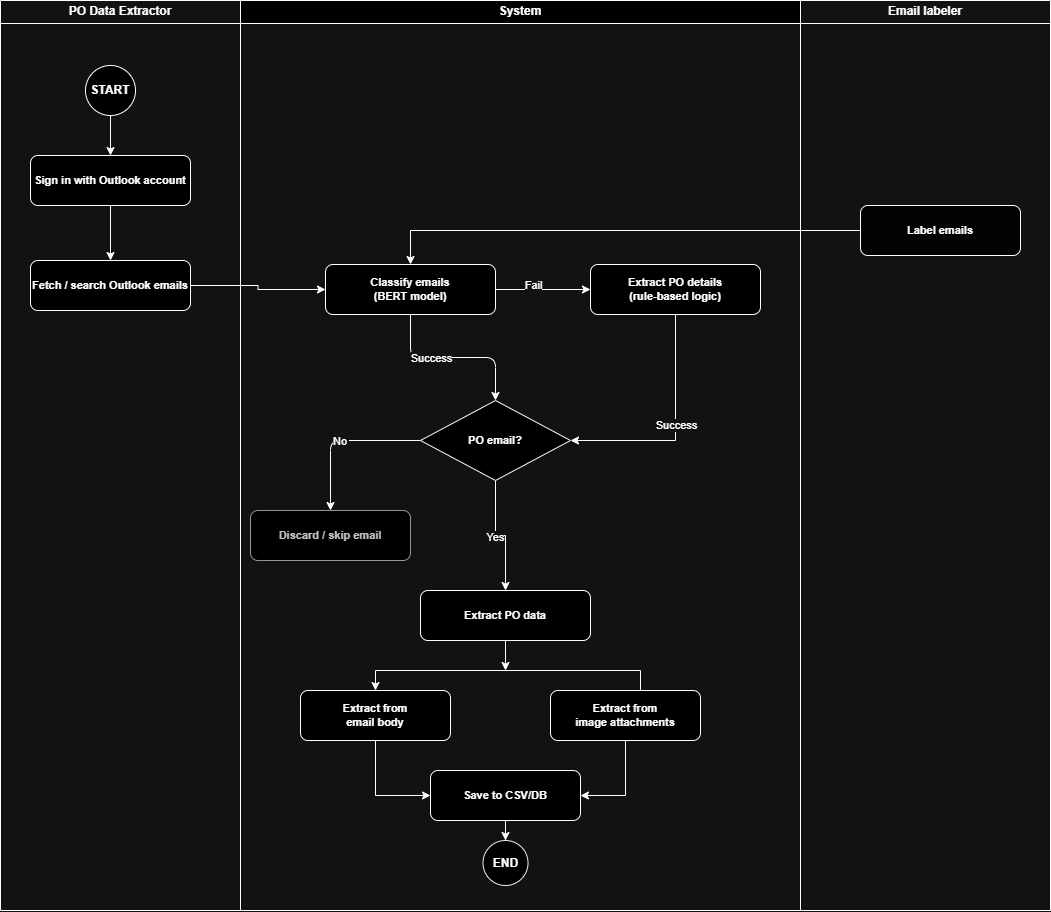

The diagram above was exported from draw.io. Its source (the exported page's mxGraphModel, read from the mxfile embedded in the PNG):
<mxGraphModel dx="1737" dy="892" grid="1" gridSize="10" guides="1" tooltips="1" connect="1" arrows="1" fold="1" page="1" pageScale="1" pageWidth="1169" pageHeight="827" math="0" shadow="0">
  <root>
    <mxCell id="0" />
    <mxCell id="1" parent="0" />
    <mxCell id="RrE-LDc-gwz-aflNa0Pg-2" parent="1" style="swimlane;whiteSpace=wrap;html=1;startSize=23;" value="PO Data Extractor" vertex="1">
      <mxGeometry height="910" width="240" x="1090" y="100" as="geometry" />
    </mxCell>
    <mxCell id="start" parent="RrE-LDc-gwz-aflNa0Pg-2" style="ellipse;whiteSpace=wrap;html=1;aspect=fixed;fillColor=light-dark(#FFFFFF,#000000);" value="&lt;b&gt;START&lt;/b&gt;" vertex="1">
      <mxGeometry height="50" width="50" x="85" y="65" as="geometry" />
    </mxCell>
    <mxCell id="signin" parent="RrE-LDc-gwz-aflNa0Pg-2" style="rounded=1;whiteSpace=wrap;html=1;fillColor=light-dark(#e1d5e7, #000000);strokeColor=light-dark(#9673a6, #ffffff);fontStyle=1;fontSize=11;" value="Sign in with Outlook account" vertex="1">
      <mxGeometry height="50" width="160" x="30" y="155" as="geometry" />
    </mxCell>
    <mxCell id="e1" edge="1" parent="RrE-LDc-gwz-aflNa0Pg-2" source="start" style="edgeStyle=orthogonalEdgeStyle;" target="signin">
      <mxGeometry relative="1" as="geometry" />
    </mxCell>
    <mxCell id="fetch" parent="RrE-LDc-gwz-aflNa0Pg-2" style="rounded=1;whiteSpace=wrap;html=1;fillColor=light-dark(#e1d5e7, #000000);strokeColor=light-dark(#9673a6, #ffffff);fontStyle=1;fontSize=11;" value="Fetch / search Outlook emails" vertex="1">
      <mxGeometry height="50" width="160" x="30" y="260" as="geometry" />
    </mxCell>
    <mxCell id="e2" edge="1" parent="RrE-LDc-gwz-aflNa0Pg-2" source="signin" style="edgeStyle=orthogonalEdgeStyle;" target="fetch">
      <mxGeometry relative="1" as="geometry" />
    </mxCell>
    <mxCell id="RrE-LDc-gwz-aflNa0Pg-9" parent="1" style="swimlane;whiteSpace=wrap;html=1;fillColor=light-dark(#FFFFFF,#000000);" value="System" vertex="1">
      <mxGeometry height="910" width="560" x="1330" y="100" as="geometry" />
    </mxCell>
    <mxCell id="RrE-LDc-gwz-aflNa0Pg-19" edge="1" parent="RrE-LDc-gwz-aflNa0Pg-9" source="classify" style="edgeStyle=orthogonalEdgeStyle;rounded=0;orthogonalLoop=1;jettySize=auto;html=1;exitX=1;exitY=0.5;exitDx=0;exitDy=0;entryX=0;entryY=0.5;entryDx=0;entryDy=0;" target="extract_po">
      <mxGeometry relative="1" as="geometry" />
    </mxCell>
    <mxCell id="RrE-LDc-gwz-aflNa0Pg-20" connectable="0" parent="RrE-LDc-gwz-aflNa0Pg-19" style="edgeLabel;html=1;align=center;verticalAlign=middle;resizable=0;points=[];" value="Fail" vertex="1">
      <mxGeometry relative="1" x="-0.2368" y="5" as="geometry">
        <mxPoint as="offset" />
      </mxGeometry>
    </mxCell>
    <mxCell id="classify" parent="RrE-LDc-gwz-aflNa0Pg-9" style="rounded=1;whiteSpace=wrap;html=1;fillColor=light-dark(#dae8fc, #000000);strokeColor=light-dark(#6c8ebf, #ffffff);fontStyle=1;fontSize=11;" value="Classify emails&#10;(BERT model)" vertex="1">
      <mxGeometry height="50" width="170" x="85" y="264" as="geometry" />
    </mxCell>
    <mxCell id="RrE-LDc-gwz-aflNa0Pg-23" edge="1" parent="RrE-LDc-gwz-aflNa0Pg-9" source="dec_po" style="edgeStyle=orthogonalEdgeStyle;rounded=0;orthogonalLoop=1;jettySize=auto;html=1;exitX=0.5;exitY=1;exitDx=0;exitDy=0;" target="store">
      <mxGeometry relative="1" as="geometry" />
    </mxCell>
    <mxCell id="RrE-LDc-gwz-aflNa0Pg-24" connectable="0" parent="RrE-LDc-gwz-aflNa0Pg-23" style="edgeLabel;html=1;align=center;verticalAlign=middle;resizable=0;points=[];" value="Yes" vertex="1">
      <mxGeometry relative="1" x="-0.0833" y="-1" as="geometry">
        <mxPoint x="-1" as="offset" />
      </mxGeometry>
    </mxCell>
    <mxCell id="dec_po" parent="RrE-LDc-gwz-aflNa0Pg-9" style="rhombus;whiteSpace=wrap;html=1;fillColor=light-dark(#fff2cc, #000000);strokeColor=light-dark(#d6b656, #f8f8f7);fontStyle=1;fontSize=11;" value="PO email?" vertex="1">
      <mxGeometry height="80" width="150" x="180" y="400" as="geometry" />
    </mxCell>
    <mxCell id="e5" edge="1" parent="RrE-LDc-gwz-aflNa0Pg-9" source="classify" style="edgeStyle=orthogonalEdgeStyle;" target="dec_po">
      <mxGeometry relative="1" as="geometry" />
    </mxCell>
    <mxCell id="RrE-LDc-gwz-aflNa0Pg-16" connectable="0" parent="e5" style="edgeLabel;html=1;align=center;verticalAlign=middle;resizable=0;points=[];" value="Yes" vertex="1">
      <mxGeometry relative="1" x="-0.2303" y="1" as="geometry">
        <mxPoint as="offset" />
      </mxGeometry>
    </mxCell>
    <mxCell id="RrE-LDc-gwz-aflNa0Pg-18" connectable="0" parent="e5" style="edgeLabel;html=1;align=center;verticalAlign=middle;resizable=0;points=[];" value="Success" vertex="1">
      <mxGeometry relative="1" x="-0.2632" as="geometry">
        <mxPoint as="offset" />
      </mxGeometry>
    </mxCell>
    <mxCell id="discard" parent="RrE-LDc-gwz-aflNa0Pg-9" style="rounded=1;whiteSpace=wrap;html=1;fillColor=light-dark(#f5f5f5, #000000);strokeColor=#666666;fontColor=#333333;fontStyle=1;fontSize=11;" value="Discard / skip email" vertex="1">
      <mxGeometry height="50" width="160" x="10" y="510" as="geometry" />
    </mxCell>
    <mxCell id="e6" edge="1" parent="RrE-LDc-gwz-aflNa0Pg-9" source="dec_po" style="edgeStyle=orthogonalEdgeStyle;exitX=0;exitY=0.5;exitDx=0;exitDy=0;" target="discard" value="No">
      <mxGeometry relative="1" as="geometry" />
    </mxCell>
    <mxCell id="RrE-LDc-gwz-aflNa0Pg-21" edge="1" parent="RrE-LDc-gwz-aflNa0Pg-9" source="extract_po" style="edgeStyle=orthogonalEdgeStyle;rounded=0;orthogonalLoop=1;jettySize=auto;html=1;exitX=0.5;exitY=1;exitDx=0;exitDy=0;entryX=1;entryY=0.5;entryDx=0;entryDy=0;" target="dec_po">
      <mxGeometry relative="1" as="geometry" />
    </mxCell>
    <mxCell id="RrE-LDc-gwz-aflNa0Pg-22" connectable="0" parent="RrE-LDc-gwz-aflNa0Pg-21" style="edgeLabel;html=1;align=center;verticalAlign=middle;resizable=0;points=[];" value="Success" vertex="1">
      <mxGeometry relative="1" x="-0.0458" as="geometry">
        <mxPoint as="offset" />
      </mxGeometry>
    </mxCell>
    <mxCell id="extract_po" parent="RrE-LDc-gwz-aflNa0Pg-9" style="rounded=1;whiteSpace=wrap;html=1;fillColor=light-dark(#dae8fc, #000000);strokeColor=light-dark(#6c8ebf, #ffffff);fontStyle=1;fontSize=11;" value="Extract PO details&#10;(rule-based logic)" vertex="1">
      <mxGeometry height="50" width="170" x="350" y="264" as="geometry" />
    </mxCell>
    <mxCell id="RrE-LDc-gwz-aflNa0Pg-25" edge="1" parent="RrE-LDc-gwz-aflNa0Pg-9" source="extract_img" style="edgeStyle=orthogonalEdgeStyle;rounded=0;orthogonalLoop=1;jettySize=auto;html=1;exitX=0.6;exitY=0;exitDx=0;exitDy=0;entryX=0.5;entryY=0;entryDx=0;entryDy=0;exitPerimeter=0;" target="extract_body">
      <mxGeometry relative="1" as="geometry">
        <Array as="points">
          <mxPoint x="400" y="670" />
          <mxPoint x="135" y="670" />
        </Array>
      </mxGeometry>
    </mxCell>
    <mxCell id="RrE-LDc-gwz-aflNa0Pg-26" edge="1" parent="RrE-LDc-gwz-aflNa0Pg-9" source="store" style="edgeStyle=orthogonalEdgeStyle;rounded=0;orthogonalLoop=1;jettySize=auto;html=1;">
      <mxGeometry relative="1" as="geometry">
        <mxPoint x="265" y="670" as="targetPoint" />
      </mxGeometry>
    </mxCell>
    <mxCell id="store" parent="RrE-LDc-gwz-aflNa0Pg-9" style="rounded=1;whiteSpace=wrap;html=1;fillColor=light-dark(#dae8fc, #000000);strokeColor=light-dark(#6c8ebf, #ffffff);fontStyle=1;fontSize=11;" value="Extract PO data" vertex="1">
      <mxGeometry height="50" width="170" x="180" y="590" as="geometry" />
    </mxCell>
    <mxCell id="RrE-LDc-gwz-aflNa0Pg-30" edge="1" parent="RrE-LDc-gwz-aflNa0Pg-9" source="extract_body" style="edgeStyle=orthogonalEdgeStyle;rounded=0;orthogonalLoop=1;jettySize=auto;html=1;exitX=0.5;exitY=1;exitDx=0;exitDy=0;entryX=0;entryY=0.5;entryDx=0;entryDy=0;" target="RrE-LDc-gwz-aflNa0Pg-29">
      <mxGeometry relative="1" as="geometry" />
    </mxCell>
    <mxCell id="extract_body" parent="RrE-LDc-gwz-aflNa0Pg-9" style="rounded=1;whiteSpace=wrap;html=1;fillColor=light-dark(#dae8fc, #000000);strokeColor=light-dark(#6c8ebf, #ffffff);fontStyle=1;fontSize=11;" value="Extract from&#10;email body" vertex="1">
      <mxGeometry height="50" width="150" x="60" y="690" as="geometry" />
    </mxCell>
    <mxCell id="RrE-LDc-gwz-aflNa0Pg-31" edge="1" parent="RrE-LDc-gwz-aflNa0Pg-9" source="extract_img" style="edgeStyle=orthogonalEdgeStyle;rounded=0;orthogonalLoop=1;jettySize=auto;html=1;exitX=0.5;exitY=1;exitDx=0;exitDy=0;entryX=1;entryY=0.5;entryDx=0;entryDy=0;" target="RrE-LDc-gwz-aflNa0Pg-29">
      <mxGeometry relative="1" as="geometry" />
    </mxCell>
    <mxCell id="extract_img" parent="RrE-LDc-gwz-aflNa0Pg-9" style="rounded=1;whiteSpace=wrap;html=1;fillColor=light-dark(#dae8fc, #000000);strokeColor=light-dark(#6c8ebf, #ffffff);fontStyle=1;fontSize=11;" value="Extract from&#10;image attachments" vertex="1">
      <mxGeometry height="50" width="150" x="310" y="690" as="geometry" />
    </mxCell>
    <mxCell id="RrE-LDc-gwz-aflNa0Pg-35" edge="1" parent="RrE-LDc-gwz-aflNa0Pg-9" source="RrE-LDc-gwz-aflNa0Pg-29" style="edgeStyle=orthogonalEdgeStyle;rounded=0;orthogonalLoop=1;jettySize=auto;html=1;entryX=0.5;entryY=0;entryDx=0;entryDy=0;" target="end">
      <mxGeometry relative="1" as="geometry" />
    </mxCell>
    <mxCell id="RrE-LDc-gwz-aflNa0Pg-29" parent="RrE-LDc-gwz-aflNa0Pg-9" style="rounded=1;whiteSpace=wrap;html=1;fillColor=light-dark(#dae8fc, #000000);strokeColor=light-dark(#6c8ebf, #ffffff);fontStyle=1;fontSize=11;" value="Save to CSV/DB" vertex="1">
      <mxGeometry height="50" width="150" x="190" y="770" as="geometry" />
    </mxCell>
    <mxCell id="end" parent="RrE-LDc-gwz-aflNa0Pg-9" style="ellipse;whiteSpace=wrap;html=1;aspect=fixed;fillColor=light-dark(#000000,#000000);strokeColor=#000000;double=1;" value="&lt;b&gt;END&lt;/b&gt;" vertex="1">
      <mxGeometry height="45" width="45" x="242.5" y="840" as="geometry" />
    </mxCell>
    <mxCell id="RrE-LDc-gwz-aflNa0Pg-14" edge="1" parent="1" source="fetch" style="edgeStyle=orthogonalEdgeStyle;rounded=0;orthogonalLoop=1;jettySize=auto;html=1;exitX=1;exitY=0.5;exitDx=0;exitDy=0;entryX=0;entryY=0.5;entryDx=0;entryDy=0;" target="classify">
      <mxGeometry relative="1" as="geometry">
        <mxPoint x="1410" y="382.5" as="targetPoint" />
      </mxGeometry>
    </mxCell>
    <mxCell id="RrE-LDc-gwz-aflNa0Pg-27" parent="1" style="swimlane;whiteSpace=wrap;html=1;" value="Email labeler" vertex="1">
      <mxGeometry height="910" width="250" x="1890" y="100" as="geometry" />
    </mxCell>
    <mxCell id="label" parent="RrE-LDc-gwz-aflNa0Pg-27" style="rounded=1;whiteSpace=wrap;html=1;fillColor=light-dark(#d5e8d4, #030303);strokeColor=light-dark(#82b366, #ffffff);fontStyle=1;fontSize=11;" value="Label emails" vertex="1">
      <mxGeometry height="50" width="160" x="60" y="205" as="geometry" />
    </mxCell>
    <mxCell id="RrE-LDc-gwz-aflNa0Pg-28" edge="1" parent="1" source="label" style="edgeStyle=orthogonalEdgeStyle;rounded=0;orthogonalLoop=1;jettySize=auto;html=1;entryX=0.5;entryY=0;entryDx=0;entryDy=0;" target="classify">
      <mxGeometry relative="1" as="geometry" />
    </mxCell>
  </root>
</mxGraphModel>